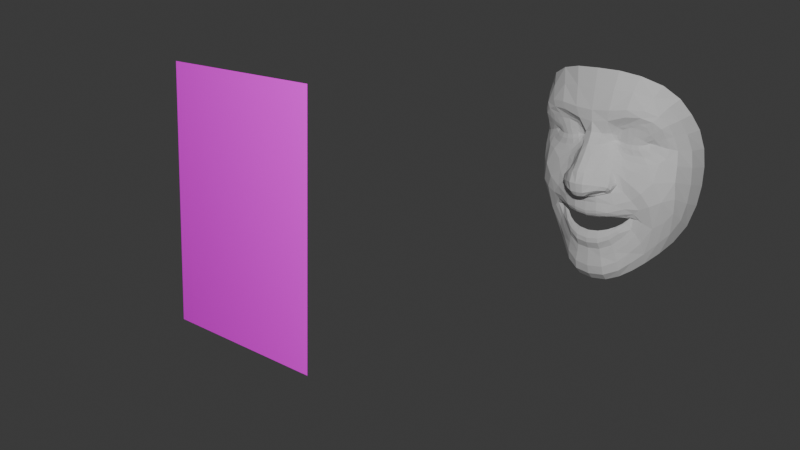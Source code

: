 # Source: canonical_face_render_reprojection.blend  (saved by Blender 4.3.34; exported with 4.5.12 LTS)
import bpy
from mathutils import Matrix  # noqa: F401  (used for matrix-valued properties, if any)

bpy.ops.wm.read_factory_settings(use_empty=True)
scene = bpy.context.scene
scene.name = 'Scene'

# ---- collections
col_collection = bpy.data.collections.new('Collection'); scene.collection.children.link(col_collection)

# ---- images (referenced by path relative to the original .blend; pixels are not part of the script)
import os
ASSET_DIR = os.environ.get("B2B_ASSET_DIR", "")  # directory of the original .blend (textures are referenced by path, not embedded)
HERE = os.path.dirname(os.path.abspath(__file__))  # packed textures are extracted next to this script under _unpacked/

def load_image(name, relpath, width, height, colorspace="sRGB"):
    """Load a texture the original file referenced (path relative to the .blend, or extracted next to this script)."""
    p = next((c for c in (os.path.join(HERE, relpath), os.path.join(ASSET_DIR, relpath)) if relpath and os.path.exists(c)), "")
    if p:
        img = bpy.data.images.load(p, check_existing=True)
        img.name = name
    else:  # same state as the original file: an image datablock whose file is absent (Cycles renders it pink)
        img = bpy.data.images.new(name, width, height)
        img.source = "FILE"
        img.filepath = "//" + (relpath or name)
    img.colorspace_settings.name = colorspace
    return img
img_face_landmarker_keypoints_png = load_image('face_landmarker_keypoints.png', 'face_landmarker_keypoints.png', 1024, 1024, 'sRGB')

# ---- materials (node trees are filled in below, after node groups)
mat_material_002 = bpy.data.materials.new('Material.002')

# ---- material node trees
mat_material_002.use_nodes = True; mat_material_002.node_tree.nodes.clear()
_N = mat_material_002.node_tree.nodes; _L = mat_material_002.node_tree.links
n0 = _N.new('ShaderNodeBsdfPrincipled'); n0.name = 'Principled BSDF'; n0.location = (10, 300)
n1 = _N.new('ShaderNodeOutputMaterial'); n1.name = 'Material Output'; n1.location = (300, 300)
n2 = _N.new('ShaderNodeTexImage'); n2.name = 'Image Texture'; n2.location = (-280, 260)
n2.image = img_face_landmarker_keypoints_png
_L.new(n0.outputs[0], n1.inputs[0])
_L.new(n2.outputs[0], n0.inputs[0])
n1.is_active_output = True

# ---- world
world_world = bpy.data.worlds.new('World'); scene.world = world_world
world_world.use_nodes = True; world_world.node_tree.nodes.clear()
_N = world_world.node_tree.nodes; _L = world_world.node_tree.links
n0 = _N.new('ShaderNodeOutputWorld'); n0.name = 'World Output'; n0.location = (300, 300)
n1 = _N.new('ShaderNodeBackground'); n1.name = 'Background'; n1.location = (10, 300)
n1.inputs[0].default_value = (0.05088, 0.05088, 0.05088, 1.0)
_L.new(n1.outputs[0], n0.inputs[0])
n0.is_active_output = True
world_world.color = (0.05088, 0.05088, 0.05088)
world_world.sun_shadow_jitter_overblur = 0.0

# ---- cameras
cam_camera = bpy.data.cameras.new('Camera')
cam_camera.clip_end = 100.0
cam_camera.ortho_scale = 7.314

# ---- lights
light_light = bpy.data.lights.new('Light', 'POINT')
light_light.energy = 1000.0
light_light.shadow_soft_size = 0.1

# ---- meshes
me_face_mesh_003 = bpy.data.meshes.new('face_mesh.003')
me_face_mesh_003.from_pydata([(0.003929, -0.0743, 0.1135), (-9.901e-06, -0.02182, 0.01189), (0.003507, -0.03788, 0.09797), (0.0395, 0.04805, 0.05509), (0.0, 0.0, 0.0), (0.001063, 0.0281, 0.01261), (0.003239, 0.09502, 0.101), (0.3001, 0.09984, 0.2352), (0.006028, 0.1446, 0.1248), (0.005684, 0.1721, 0.1182), (0.005441, 0.2719, 0.1479), (0.004239, -0.08028, 0.1182), (0.004381, -0.08551, 0.1268), (0.005848, -0.08922, 0.14), (0.009068, -0.1274, 0.1656), (0.008989, -0.1358, 0.1589), (0.008489, -0.1467, 0.15), (0.009531, -0.1582, 0.1534), (0.01146, -0.1743, 0.178), (0.0006119, -0.03282, 0.02884), (0.05231, -0.03061, 0.07437), (0.4897, 0.1742, 0.3845), (0.1864, 0.08762, 0.2033), (0.2291, 0.08575, 0.2052), (0.2712, 0.08553, 0.2136), (0.3246, 0.09223, 0.2407), (0.1495, 0.09139, 0.2066), (0.2603, 0.1377, 0.1888), (0.2086, 0.1366, 0.1906), (0.3065, 0.1328, 0.1993), (0.3356, 0.1241, 0.2134), (0.3675, 0.0812, 0.2575), (0.1852, -0.2006, 0.2241), (0.3168, 0.1023, 0.2462), (0.5025, 0.08763, 0.4027), (0.4215, 0.0926, 0.29), (0.2428, 0.007306, 0.1718), (0.07819, -0.06975, 0.1163), (0.07594, -0.08352, 0.1325), (0.1475, -0.07174, 0.1394), (0.196, -0.07479, 0.1751), (0.135, -0.08168, 0.1511), (0.1806, -0.08174, 0.1831), (0.2532, -0.1129, 0.2418), (0.04019, -0.0215, 0.01431), (0.04397, 0.0005572, 0.003774), (0.3998, 0.1398, 0.2204), (0.1385, 0.05414, 0.1664), (0.1587, -0.005933, 0.09582), (0.1602, 0.006032, 0.1062), (0.3795, 0.01177, 0.2154), (0.0418, 0.02638, 0.02274), (0.2991, 0.163, 0.1629), (0.3589, 0.1547, 0.1882), (0.4475, 0.2107, 0.3196), (0.1007, 0.1483, 0.1347), (0.1624, 0.1289, 0.2012), (0.2936, -0.086, 0.2439), (0.4654, -0.1084, 0.4967), (0.1272, -0.01969, 0.1094), (0.08787, -0.02673, 0.1063), (0.257, -0.08287, 0.247), (0.2444, -0.08386, 0.24), (0.385, 0.1678, 0.2046), (0.1649, -0.01215, 0.1148), (0.2151, 0.1623, 0.1443), (0.2235, 0.1804, 0.1362), (0.2654, 0.2607, 0.1918), (0.4156, 0.1903, 0.256), (0.2392, 0.2226, 0.1631), (0.4266, 0.1488, 0.2465), (0.4593, 0.1607, 0.3141), (0.0782, -0.07715, 0.1218), (0.141, -0.07703, 0.1451), (0.1881, -0.07797, 0.1769), (0.1171, -0.02279, 0.1163), (0.2506, -0.08325, 0.2432), (0.2225, -0.1013, 0.2269), (0.238, -0.0848, 0.2392), (0.09885, -0.01855, 0.06214), (0.1734, -0.08394, 0.1874), (0.1288, -0.08438, 0.1635), (0.07242, -0.08699, 0.1455), (0.08622, -0.1722, 0.1815), (0.0838, -0.1548, 0.1575), (0.08148, -0.1432, 0.1554), (0.07758, -0.1328, 0.1653), (0.07206, -0.1248, 0.1712), (0.1687, -0.1104, 0.2067), (0.178, -0.1128, 0.2014), (0.1886, -0.1177, 0.1972), (0.1959, -0.1235, 0.2035), (0.232, -0.05907, 0.1814), (0.5096, -0.004875, 0.5376), (0.002114, -0.03693, 0.07351), (0.2002, -0.1005, 0.2283), (0.2116, -0.1007, 0.2257), (0.07391, -0.03411, 0.1067), (0.1523, -0.02232, 0.1408), (0.08049, -0.03086, 0.1052), (0.1885, 0.0443, 0.1778), (0.2668, 0.03311, 0.1869), (0.1717, -0.001627, 0.1258), (0.376, 0.2405, 0.2523), (0.3456, 0.2118, 0.2067), (0.3171, 0.18, 0.1684), (0.2107, -0.136, 0.2234), (0.1165, 0.175, 0.1211), (0.1291, 0.2244, 0.1393), (0.1455, 0.27, 0.1564), (0.3037, 0.08748, 0.2274), (0.4159, 0.06915, 0.2766), (0.1258, 0.09612, 0.2106), (0.3775, 0.1149, 0.2428), (0.1053, 0.0655, 0.1535), (0.1257, -0.002924, 0.06258), (0.4663, 0.05367, 0.3123), (0.3863, 0.05822, 0.2479), (0.3327, 0.05284, 0.2184), (0.2483, 0.05468, 0.2024), (0.1837, 0.06156, 0.195), (0.1366, 0.06943, 0.1857), (0.04542, 0.08995, 0.1148), (0.4674, 0.01505, 0.3066), (0.4134, 0.1178, 0.2571), (0.02634, -0.032, 0.03067), (0.1397, 0.03519, 0.1512), (0.519, 0.08815, 0.5087), (0.1013, 0.07939, 0.1803), (0.1772, -0.001341, 0.1616), (0.3474, 0.1011, 0.2529), (0.1258, 0.01207, 0.07519), (0.4952, -0.05505, 0.5249), (0.1265, 0.1021, 0.219), (0.0835, 0.02078, 0.04245), (0.3736, -0.1496, 0.3422), (0.3645, -0.1791, 0.3941), (0.501, 0.002846, 0.4223), (0.4295, -0.1238, 0.3742), (0.4825, 0.1273, 0.3672), (0.1903, -0.2245, 0.2401), (0.02211, -0.03629, 0.07535), (0.1839, 0.02238, 0.1639), (0.4578, 0.08927, 0.3215), (0.2619, 0.09723, 0.216), (0.2283, 0.09704, 0.2081), (0.2302, -0.1039, 0.2317), (0.4672, -0.0274, 0.3202), (0.1079, -0.2545, 0.2447), (0.2416, -0.226, 0.3122), (0.298, -0.2064, 0.3503), (0.005257, 0.2237, 0.1314), (0.01554, -0.2575, 0.2358), (0.1938, 0.09852, 0.2067), (0.16, 0.1004, 0.2116), (0.1368, 0.1011, 0.2183), (0.4454, 0.122, 0.2895), (0.1695, 0.112, 0.2065), (0.2073, 0.1156, 0.1995), (0.2401, 0.1158, 0.2005), (0.2716, 0.1129, 0.2086), (0.2926, 0.1089, 0.2197), (0.5102, 0.1354, 0.4537), (0.2839, 0.09844, 0.2261), (0.004207, -0.05116, 0.1106), (0.1775, -0.05047, 0.1515), (0.1247, -0.01793, 0.09637), (0.07896, -0.04932, 0.1147), (0.004915, 0.1199, 0.1253), (0.3112, -0.1781, 0.3152), (0.2535, -0.2013, 0.28), (0.109, -0.2386, 0.2063), (0.4182, -0.1496, 0.4464), (0.1404, 0.1061, 0.2138), (0.07477, 0.0583, 0.1061), (0.01397, -0.2426, 0.1994), (0.1808, -0.2428, 0.272), (0.4911, -0.04339, 0.42), (0.1249, -0.1192, 0.1869), (0.1344, -0.1241, 0.1814), (0.1423, -0.1324, 0.1759), (0.1479, -0.1428, 0.1804), (0.1576, -0.1576, 0.2004), (0.2175, -0.08237, 0.2131), (0.2253, -0.08041, 0.2143), (0.2318, -0.0784, 0.2134), (0.2748, -0.07027, 0.215), (0.4204, -0.03457, 0.2552), (0.07426, 0.07864, 0.1362), (0.09756, 0.1174, 0.1949), (0.1229, 0.1144, 0.2083), (0.2103, -0.0841, 0.2155), (0.424, -0.08779, 0.3123), (0.05933, 0.1174, 0.149), (0.1712, -0.1771, 0.213), (0.001571, 0.05084, 0.04406), (0.04225, 0.06798, 0.08189), (0.002955, 0.07166, 0.07402), (0.1107, 0.02905, 0.1061), (0.01341, -0.2207, 0.1831), (0.01195, -0.1953, 0.181), (0.0941, -0.192, 0.1888), (0.2758, -0.1253, 0.2561), (0.2159, -0.01685, 0.1737), (0.2276, -0.1544, 0.2379), (0.3224, -0.01587, 0.1886), (0.2642, -0.03691, 0.1894), (0.3647, -0.04767, 0.2236), (0.105, -0.2171, 0.1913), (0.1427, 0.02055, 0.1306), (0.304, -0.1479, 0.2819), (0.2445, -0.176, 0.2579), (0.3194, -0.09473, 0.2528), (0.4597, -0.06456, 0.3355), (0.3677, -0.1057, 0.28), (0.4699, -0.08687, 0.4104), (0.3089, -0.05828, 0.2136), (0.1056, 0.04672, 0.1306), (0.1122, -0.01406, 0.05537), (0.1458, -0.01428, 0.092), (0.08645, -0.001153, 0.03114), (0.1348, 0.1346, 0.1858), (0.2107, 0.1459, 0.179), (0.2753, 0.1471, 0.1801), (0.3278, 0.1412, 0.1937), (0.3627, 0.1306, 0.2151), (0.3802, 0.09721, 0.2662), (0.5057, 0.04557, 0.4143), (0.3411, 0.07465, 0.2414), (0.2978, 0.07067, 0.2223), (0.2394, 0.07108, 0.209), (0.1836, 0.07507, 0.2032), (0.1405, 0.08108, 0.2011), (0.1114, 0.08685, 0.1986), (0.5155, 0.04239, 0.534), (0.1471, -0.01747, 0.109), (0.07502, 0.03986, 0.07892), (0.07574, -0.0178, 0.03002), (0.05405, -0.02825, 0.04391), (0.07886, -0.02115, 0.04619), (0.1366, -0.02256, 0.1211), (0.04356, -0.03057, 0.03545), (0.0394, -0.03367, 0.07517), (0.1112, 0.1018, 0.2134), (0.0895, 0.09767, 0.1936), (0.07619, 0.09407, 0.1685), (0.3062, 0.1055, 0.2311), (0.3517, 0.1137, 0.2333), (-0.0348, 0.04829, 0.0557), (-0.2858, 0.1001, 0.2401), (-0.04778, -0.03015, 0.07498), (-0.4596, 0.1757, 0.3915), (-0.1738, 0.08673, 0.2064), (-0.2149, 0.08507, 0.209), (-0.2566, 0.08563, 0.218), (-0.3078, 0.09299, 0.2459), (-0.1368, 0.09041, 0.2091), (-0.2466, 0.1393, 0.1924), (-0.1948, 0.1375, 0.1936), (-0.2927, 0.1347, 0.2038), (-0.3215, 0.1262, 0.2183), (-0.3487, 0.08273, 0.2632), (-0.1579, -0.1988, 0.2268), (-0.301, 0.1035, 0.2512), (-0.47, 0.08978, 0.4105), (-0.3995, 0.09468, 0.2965), (-0.2278, 0.008065, 0.1749), (-0.06797, -0.06948, 0.117), (-0.06335, -0.08325, 0.1334), (-0.1323, -0.07151, 0.1411), (-0.1773, -0.07468, 0.1773), (-0.1185, -0.08185, 0.1528), (-0.1611, -0.08127, 0.1853), (-0.225, -0.1121, 0.2447), (-0.03905, -0.02115, 0.01472), (-0.04281, 0.0003566, 0.00409), (-0.3842, 0.1438, 0.2264), (-0.1267, 0.05444, 0.1683), (-0.1513, -0.005157, 0.09758), (-0.1513, 0.006565, 0.1079), (-0.3598, 0.01373, 0.2208), (-0.03795, 0.02688, 0.02356), (-0.2861, 0.1665, 0.1671), (-0.3453, 0.1586, 0.1934), (-0.4223, 0.2124, 0.3258), (-0.09025, 0.1495, 0.1362), (-0.1494, 0.1293, 0.2036), (-0.2654, -0.0847, 0.2474), (-0.4243, -0.1042, 0.5029), (-0.1187, -0.01883, 0.1106), (-0.0803, -0.02583, 0.107), (-0.2306, -0.08333, 0.2501), (-0.2183, -0.08418, 0.2425), (-0.3694, 0.1719, 0.2101), (-0.1559, -0.01129, 0.1164), (-0.2027, 0.1645, 0.1471), (-0.2115, 0.1826, 0.1391), (-0.2487, 0.2614, 0.195), (-0.3929, 0.1929, 0.262), (-0.2237, 0.2239, 0.1665), (-0.4076, 0.1527, 0.2547), (-0.4335, 0.1632, 0.321), (-0.06697, -0.07716, 0.1227), (-0.1255, -0.07696, 0.1469), (-0.1695, -0.07814, 0.1791), (-0.1093, -0.02162, 0.1174), (-0.2259, -0.08362, 0.2461), (-0.1981, -0.1016, 0.2293), (-0.2132, -0.08503, 0.2418), (-0.09473, -0.01769, 0.06341), (-0.1528, -0.08336, 0.1896), (-0.1118, -0.08432, 0.1651), (-0.05877, -0.0871, 0.1464), (-0.06341, -0.1709, 0.1825), (-0.06409, -0.1543, 0.1585), (-0.06238, -0.143, 0.1567), (-0.05865, -0.132, 0.1662), (-0.05218, -0.1249, 0.1722), (-0.1454, -0.1098, 0.2087), (-0.1548, -0.1122, 0.2033), (-0.1654, -0.1176, 0.1992), (-0.1732, -0.1234, 0.2056), (-0.2132, -0.05799, 0.1837), (-0.4714, -0.002483, 0.5441), (-0.176, -0.1002, 0.2307), (-0.1865, -0.1005, 0.2279), (-0.06574, -0.03345, 0.1074), (-0.1409, -0.0217, 0.1421), (-0.07267, -0.03036, 0.1059), (-0.1755, 0.0452, 0.1807), (-0.2515, 0.03418, 0.1909), (-0.1621, -0.0008298, 0.1276), (-0.3551, 0.2418, 0.2571), (-0.327, 0.214, 0.2113), (-0.3029, 0.1834, 0.1728), (-0.1837, -0.1349, 0.2258), (-0.1053, 0.1762, 0.1228), (-0.1167, 0.2248, 0.1408), (-0.1322, 0.2705, 0.1581), (-0.2886, 0.08829, 0.2323), (-0.3942, 0.07062, 0.2832), (-0.1145, 0.09462, 0.2128), (-0.3606, 0.1172, 0.2486), (-0.09367, 0.06577, 0.1551), (-0.1203, -0.00235, 0.06405), (-0.4412, 0.05604, 0.3204), (-0.3675, 0.05967, 0.2536), (-0.3169, 0.05392, 0.2234), (-0.2353, 0.05538, 0.2064), (-0.1718, 0.06164, 0.1979), (-0.1245, 0.06955, 0.1878), (-0.03718, 0.09028, 0.1155), (-0.4414, 0.01695, 0.3135), (-0.393, 0.1205, 0.2633), (-0.02387, -0.0315, 0.03101), (-0.1296, 0.03565, 0.153), (-0.481, 0.08989, 0.5155), (-0.09111, 0.07937, 0.1813), (-0.1663, -0.0007273, 0.1633), (-0.3307, 0.1027, 0.2584), (-0.1197, 0.01261, 0.07665), (-0.456, -0.05201, 0.5317), (-0.1136, 0.1006, 0.2213), (-0.07876, 0.02117, 0.04354), (-0.3387, -0.1465, 0.3471), (-0.3252, -0.1749, 0.3984), (-0.4698, 0.005884, 0.4301), (-0.3931, -0.1199, 0.3802), (-0.4535, 0.1294, 0.3749), (-0.1614, -0.2223, 0.2424), (-0.01795, -0.03576, 0.07556), (-0.1726, 0.023, 0.1662), (-0.432, 0.09158, 0.3294), (-0.2478, 0.09709, 0.2203), (-0.2154, 0.09644, 0.2119), (-0.2063, -0.1037, 0.2341), (-0.4405, -0.0248, 0.3265), (-0.0771, -0.2535, 0.2459), (-0.2072, -0.2234, 0.3151), (-0.2613, -0.2029, 0.3538), (-0.1798, 0.09743, 0.2101), (-0.1471, 0.09897, 0.2144), (-0.1251, 0.09977, 0.2209), (-0.4229, 0.1247, 0.2959), (-0.1542, 0.1119, 0.2092), (-0.1911, 0.1164, 0.2027), (-0.2259, 0.1169, 0.2042), (-0.2564, 0.1142, 0.213), (-0.2779, 0.1099, 0.2245), (-0.4763, 0.1374, 0.461), (-0.2698, 0.09833, 0.2309), (-0.1629, -0.04972, 0.1533), (-0.1174, -0.01712, 0.09751), (-0.0695, -0.04886, 0.1154), (-0.2768, -0.1748, 0.3192), (-0.2209, -0.1987, 0.2832), (-0.0813, -0.238, 0.2077), (-0.3773, -0.1453, 0.4513), (-0.1271, 0.1055, 0.2163), (-0.06679, 0.05851, 0.1071), (-0.1486, -0.2409, 0.274), (-0.4575, -0.04047, 0.427), (-0.1045, -0.1183, 0.1885), (-0.1129, -0.1238, 0.1832), (-0.1218, -0.1324, 0.1776), (-0.1262, -0.1421, 0.1821), (-0.1333, -0.1564, 0.2027), (-0.1948, -0.08282, 0.2157), (-0.202, -0.08055, 0.217), (-0.209, -0.07889, 0.2161), (-0.2512, -0.06948, 0.2181), (-0.3965, -0.0322, 0.2611), (-0.0638, 0.07901, 0.1375), (-0.08575, 0.1171, 0.1962), (-0.1106, 0.1138, 0.2101), (-0.186, -0.08385, 0.218), (-0.393, -0.08493, 0.3181), (-0.04878, 0.1175, 0.1499), (-0.1455, -0.1755, 0.2153), (-0.03622, 0.06813, 0.08249), (-0.1028, 0.0298, 0.1075), (-0.07043, -0.1916, 0.1897), (-0.2483, -0.1238, 0.2596), (-0.2015, -0.01599, 0.1761), (-0.2002, -0.1524, 0.2406), (-0.3045, -0.01442, 0.1927), (-0.2474, -0.03556, 0.1923), (-0.342, -0.04536, 0.2283), (-0.08038, -0.2164, 0.1928), (-0.1334, 0.02111, 0.1322), (-0.2725, -0.1456, 0.2857), (-0.2155, -0.1735, 0.2611), (-0.2911, -0.09262, 0.2572), (-0.4292, -0.06135, 0.3419), (-0.338, -0.1033, 0.2847), (-0.4346, -0.08333, 0.417), (-0.2857, -0.05684, 0.2173), (-0.0964, 0.04726, 0.1321), (-0.1066, -0.01313, 0.05672), (-0.1376, -0.01369, 0.09345), (-0.08364, -0.0005729, 0.032), (-0.1232, 0.135, 0.1875), (-0.1982, 0.1476, 0.1819), (-0.2627, 0.149, 0.1841), (-0.314, 0.1436, 0.1984), (-0.3475, 0.1334, 0.2204), (-0.3606, 0.09887, 0.272), (-0.4733, 0.04795, 0.4222), (-0.3249, 0.07552, 0.2467), (-0.2821, 0.07152, 0.227), (-0.2253, 0.07116, 0.2128), (-0.1704, 0.07478, 0.2062), (-0.1283, 0.08051, 0.2034), (-0.09858, 0.08606, 0.2004), (-0.4778, 0.0445, 0.541), (-0.1382, -0.01653, 0.1103), (-0.06894, 0.04055, 0.08009), (-0.07355, -0.01711, 0.03065), (-0.05096, -0.02756, 0.0445), (-0.07524, -0.02069, 0.04693), (-0.1275, -0.02176, 0.1223), (-0.04016, -0.02981, 0.03566), (-0.03499, -0.03371, 0.0754), (-0.09867, 0.1006, 0.2153), (-0.0777, 0.09693, 0.1943), (-0.06658, 0.09365, 0.1696), (-0.291, 0.1065, 0.2362), (-0.3374, 0.1157, 0.2385)], [], [(127, 34, 139), (11, 0, 37), (232, 231, 120), (72, 37, 39), (128, 121, 47), (232, 121, 128), (104, 69, 67), (175, 171, 148), (157, 154, 155), (118, 50, 101), (73, 39, 40), (9, 151, 108), (48, 115, 131), (194, 204, 211), (74, 40, 185), (80, 42, 183), (40, 92, 186), (230, 229, 118), (202, 212, 214), (83, 18, 17), (76, 61, 146), (160, 29, 30), (56, 157, 173), (106, 204, 194), (135, 214, 192), (203, 165, 98), (21, 71, 68), (51, 45, 4), (144, 24, 23), (77, 146, 91), (205, 50, 187), (201, 200, 18), (91, 106, 182), (90, 91, 181), (85, 84, 17), (206, 203, 36), (148, 171, 140), (92, 40, 39), (193, 189, 244), (159, 158, 28), (247, 246, 161), (236, 3, 196), (54, 68, 104), (193, 168, 8), (117, 228, 31), (189, 193, 55), (98, 97, 99), (126, 47, 100), (166, 79, 218), (155, 154, 26), (209, 49, 131), (135, 136, 150), (47, 126, 217), (223, 52, 53), (45, 51, 134), (211, 170, 140), (67, 69, 108), (43, 106, 91), (230, 119, 120), (226, 130, 247), (63, 53, 52), (238, 20, 242), (46, 70, 156), (78, 62, 96), (46, 53, 63), (143, 34, 227), (173, 155, 133), (123, 117, 111), (44, 125, 19), (236, 134, 51), (216, 206, 205), (154, 153, 22), (39, 37, 167), (200, 201, 208), (36, 142, 100), (57, 212, 202), (20, 60, 99), (28, 158, 157), (35, 226, 113), (160, 159, 27), (204, 202, 210), (113, 225, 46), (43, 202, 204), (62, 76, 77), (137, 123, 116), (41, 38, 72), (203, 129, 142), (64, 98, 240), (49, 102, 64), (41, 73, 74), (212, 216, 207), (42, 74, 184), (169, 170, 211), (170, 149, 176), (105, 66, 69), (122, 6, 168), (123, 147, 187), (96, 77, 90), (65, 55, 107), (89, 90, 180), (101, 100, 120), (63, 105, 104), (93, 137, 227), (15, 86, 85), (129, 102, 49), (14, 87, 86), (55, 8, 9), (100, 47, 121), (145, 23, 22), (88, 89, 179), (6, 122, 196), (88, 95, 96), (138, 172, 136), (215, 58, 172), (115, 48, 219), (42, 80, 81), (195, 3, 51), (43, 146, 61), (171, 175, 199), (81, 82, 38), (53, 46, 225), (144, 163, 110), (246, 33, 7), (52, 65, 66), (229, 228, 117), (34, 127, 234), (107, 108, 69), (109, 108, 151), (48, 64, 235), (62, 78, 191), (129, 209, 126), (111, 35, 143), (163, 161, 246), (117, 123, 50), (222, 65, 52), (19, 125, 141), (221, 55, 65), (3, 195, 197), (25, 7, 33), (220, 237, 44), (70, 71, 139), (122, 193, 245), (247, 130, 33), (71, 21, 162), (153, 158, 159), (170, 169, 150), (188, 174, 196), (216, 186, 92), (144, 160, 161), (2, 97, 167), (141, 125, 241), (164, 167, 37), (72, 38, 12), (145, 159, 160), (38, 82, 13), (63, 68, 71), (226, 35, 111), (158, 153, 154), (101, 50, 205), (206, 92, 165), (209, 198, 217), (165, 167, 97), (220, 115, 218), (133, 112, 243), (239, 238, 241), (214, 135, 169), (190, 173, 133), (171, 208, 32), (125, 44, 237), (86, 87, 178), (85, 86, 179), (84, 85, 180), (83, 84, 181), (201, 83, 182), (137, 93, 132), (76, 62, 183), (61, 76, 184), (57, 61, 185), (212, 57, 186), (214, 207, 187), (34, 143, 156), (79, 239, 237), (123, 137, 177), (44, 1, 4), (201, 194, 32), (64, 102, 129), (213, 215, 138), (59, 166, 219), (242, 99, 97), (2, 94, 141), (75, 59, 235), (24, 110, 228), (25, 130, 226), (23, 24, 229), (22, 23, 230), (26, 22, 231), (112, 26, 232), (189, 190, 243), (221, 56, 190), (28, 56, 221), (27, 28, 222), (29, 27, 223), (30, 29, 224), (247, 30, 225), (238, 79, 20), (166, 59, 75), (60, 75, 240), (147, 177, 215), (20, 79, 166), (187, 147, 213), (112, 233, 244), (233, 128, 245), (128, 114, 188), (114, 217, 174), (131, 115, 220), (217, 198, 236), (198, 131, 134), (177, 132, 58), (143, 35, 124), (110, 163, 7), (228, 110, 25), (356, 389, 368), (11, 302, 267), (452, 350, 349), (302, 303, 269), (357, 343, 277), (452, 453, 357), (333, 332, 297), (175, 152, 377), (384, 398, 382), (347, 348, 330), (303, 304, 270), (9, 336, 337), (278, 279, 360), (418, 262, 431), (304, 408, 409), (310, 415, 407), (270, 409, 410), (450, 348, 347), (422, 430, 434), (313, 314, 17), (306, 307, 375), (387, 388, 260), (286, 414, 398), (335, 406, 418), (364, 367, 416), (423, 358, 327), (251, 284, 298), (281, 5, 4), (373, 374, 253), (307, 320, 321), (425, 427, 411), (421, 313, 18), (321, 405, 406), (320, 404, 405), (315, 16, 17), (426, 425, 266), (377, 400, 369), (322, 391, 269), (417, 465, 464), (386, 257, 258), (466, 260, 388), (456, 399, 419), (284, 332, 333), (417, 285, 8), (346, 340, 261), (413, 441, 285), (327, 460, 328), (355, 371, 329), (392, 439, 438), (382, 341, 256), (429, 420, 360), (364, 394, 379), (277, 343, 437), (443, 444, 283), (275, 440, 363), (431, 262, 369), (297, 338, 337), (273, 375, 321), (450, 451, 349), (446, 342, 467), (293, 334, 282), (458, 461, 462), (276, 353, 383), (308, 324, 325), (276, 300, 293), (372, 345, 447), (382, 398, 362), (352, 345, 340), (274, 1, 19), (456, 248, 281), (436, 427, 425), (381, 256, 252), (269, 391, 393), (200, 199, 428), (266, 330, 329), (287, 273, 422), (250, 462, 328), (258, 286, 384), (265, 353, 342), (387, 259, 257), (424, 431, 430), (342, 353, 276), (273, 335, 424), (292, 325, 307), (366, 447, 345), (271, 303, 302), (423, 266, 371), (294, 455, 460), (279, 278, 294), (271, 272, 304), (432, 434, 427), (272, 407, 408), (394, 430, 431), (395, 369, 400), (334, 333, 299), (351, 417, 168), (352, 280, 411), (325, 319, 320), (295, 296, 336), (319, 403, 404), (330, 348, 349), (293, 298, 333), (323, 454, 447), (15, 16, 315), (358, 429, 279), (14, 15, 316), (285, 336, 9), (329, 349, 350), (374, 380, 252), (318, 402, 403), (6, 197, 419), (318, 319, 325), (367, 364, 365), (435, 367, 397), (344, 438, 439), (272, 271, 311), (195, 5, 281), (273, 287, 291), (396, 428, 199), (311, 271, 268), (283, 444, 445), (373, 254, 339), (263, 466, 249), (282, 334, 296), (449, 347, 346), (264, 447, 454), (336, 296, 299), (338, 10, 151), (278, 439, 455), (292, 407, 415), (358, 371, 355), (340, 345, 372), (390, 249, 466), (346, 347, 280), (442, 443, 282), (19, 94, 370), (441, 442, 295), (248, 419, 197), (263, 255, 359), (440, 275, 274), (300, 383, 368), (351, 412, 465), (263, 467, 466), (301, 368, 389), (380, 374, 386), (395, 378, 379), (412, 351, 419), (436, 426, 322), (373, 390, 388), (2, 164, 393), (370, 462, 461), (164, 0, 267), (302, 11, 12), (374, 373, 387), (268, 12, 13), (293, 300, 301), (446, 261, 340), (385, 384, 381), (330, 266, 425), (426, 423, 391), (429, 355, 437), (391, 327, 326), (440, 457, 438), (341, 382, 362), (459, 457, 461), (434, 430, 394), (414, 463, 362), (396, 369, 262), (354, 461, 457), (316, 403, 402), (315, 404, 403), (314, 405, 404), (313, 406, 405), (421, 418, 406), (366, 401, 361), (306, 408, 407), (291, 409, 408), (287, 410, 409), (432, 436, 410), (434, 416, 411), (264, 368, 383), (309, 438, 457), (352, 376, 401), (274, 275, 4), (421, 428, 262), (294, 327, 358), (433, 416, 367), (289, 455, 439), (462, 370, 326), (2, 326, 370), (305, 460, 455), (254, 449, 448), (255, 261, 446), (253, 450, 449), (252, 451, 450), (256, 452, 451), (341, 453, 452), (413, 464, 463), (441, 413, 414), (258, 442, 441), (257, 443, 442), (259, 444, 443), (260, 445, 444), (467, 342, 445), (459, 458, 250), (289, 392, 290), (290, 328, 460), (376, 433, 435), (250, 290, 392), (411, 416, 433), (341, 463, 464), (453, 464, 465), (357, 465, 412), (343, 412, 399), (360, 363, 440), (437, 399, 456), (420, 456, 363), (401, 435, 288), (372, 383, 353), (339, 255, 249), (448, 261, 255), (133, 243, 190), (133, 155, 112), (33, 246, 247), (33, 130, 25), (398, 384, 286), (362, 398, 414), (362, 463, 341), (263, 359, 467), (263, 249, 255), (466, 467, 260), (75, 60, 166), (238, 239, 79), (162, 127, 139), (72, 11, 37), (121, 232, 120), (73, 72, 39), (114, 128, 47), (233, 232, 128), (103, 104, 67), (152, 175, 148), (173, 157, 155), (119, 118, 101), (74, 73, 40), (107, 9, 108), (49, 48, 131), (32, 194, 211), (184, 74, 185), (191, 80, 183), (185, 40, 186), (119, 230, 118), (210, 202, 214), (84, 83, 17), (77, 76, 146), (161, 160, 30), (190, 56, 173), (182, 106, 194), (138, 135, 192), (129, 203, 98), (54, 21, 68), (5, 51, 4), (145, 144, 23), (90, 77, 91), (207, 205, 187), (83, 201, 18), (181, 91, 182), (180, 90, 181), (16, 85, 17), (205, 206, 36), (176, 148, 140), (165, 92, 39), (245, 193, 244), (27, 159, 28), (30, 247, 161), (174, 236, 196), (103, 54, 104), (55, 193, 8), (111, 117, 31), (221, 189, 55), (240, 98, 99), (142, 126, 100), (219, 166, 218), (112, 155, 26), (198, 209, 131), (169, 135, 150), (114, 47, 217), (224, 223, 53), (220, 45, 134), (32, 211, 140), (109, 67, 108), (146, 43, 91), (231, 230, 120), (113, 226, 247), (105, 63, 52), (241, 238, 242), (124, 46, 156), (95, 78, 96), (70, 46, 63), (116, 143, 227), (116, 123, 111), (1, 44, 19), (3, 236, 51), (207, 216, 205), (26, 154, 22), (165, 39, 167), (199, 200, 208), (101, 36, 100), (43, 57, 202), (242, 20, 99), (56, 28, 157), (124, 35, 113), (29, 160, 27), (211, 204, 210), (124, 113, 46), (106, 43, 204), (96, 62, 77), (227, 137, 116), (73, 41, 72), (36, 203, 142), (235, 64, 240), (48, 49, 64), (42, 41, 74), (214, 212, 207), (183, 42, 184), (210, 169, 211), (140, 170, 176), (104, 105, 69), (193, 122, 168), (50, 123, 187), (89, 96, 90), (66, 65, 107), (179, 89, 180), (119, 101, 120), (68, 63, 104), (234, 93, 227), (16, 15, 85), (209, 129, 49), (15, 14, 86), (107, 55, 9), (120, 100, 121), (153, 145, 22), (178, 88, 179), (197, 6, 196), (89, 88, 96), (135, 138, 136), (138, 215, 172), (218, 115, 219), (41, 42, 81), (5, 195, 51), (57, 43, 61), (208, 171, 199), (41, 81, 38), (224, 53, 225), (24, 144, 110), (105, 52, 66), (118, 229, 117), (227, 34, 234), (66, 107, 69), (10, 109, 151), (219, 48, 235), (183, 62, 191), (142, 129, 126), (116, 111, 143), (7, 163, 246), (118, 117, 50), (223, 222, 52), (94, 19, 141), (222, 221, 65), (196, 3, 197), (45, 220, 44), (156, 70, 139), (188, 122, 245), (139, 71, 162), (145, 153, 159), (149, 170, 150), (122, 188, 196), (206, 216, 92), (163, 144, 161), (164, 2, 167), (242, 141, 241), (0, 164, 37), (11, 72, 12), (144, 145, 160), (12, 38, 13), (70, 63, 71), (31, 226, 111), (157, 158, 154), (36, 101, 205), (203, 206, 165), (126, 209, 217), (98, 165, 97), (237, 220, 218), (237, 239, 241), (210, 214, 169), (140, 171, 32), (241, 125, 237), (179, 86, 178), (180, 85, 179), (181, 84, 180), (182, 83, 181), (194, 201, 182), (177, 137, 132), (184, 76, 183), (185, 61, 184), (186, 57, 185), (216, 212, 186), (192, 214, 187), (139, 34, 156), (218, 79, 237), (147, 123, 177), (45, 44, 4), (208, 201, 32), (98, 64, 129), (192, 213, 138), (235, 59, 219), (141, 242, 97), (97, 2, 141), (240, 75, 235), (229, 24, 228), (31, 25, 226), (230, 23, 229), (231, 22, 230), (232, 26, 231), (233, 112, 232), (244, 189, 243), (189, 221, 190), (222, 28, 221), (223, 27, 222), (224, 29, 223), (225, 30, 224), (113, 247, 225), (99, 60, 240), (213, 147, 215), (60, 20, 166), (192, 187, 213), (243, 112, 244), (244, 233, 245), (245, 128, 188), (188, 114, 174), (134, 131, 220), (174, 217, 236), (236, 198, 134), (215, 177, 58), (156, 143, 124), (25, 110, 7), (31, 228, 25), (264, 356, 368), (0, 11, 267), (451, 452, 349), (267, 302, 269), (350, 357, 277), (350, 452, 357), (299, 333, 297), (396, 175, 377), (381, 384, 382), (280, 347, 330), (269, 303, 270), (151, 9, 337), (344, 278, 360), (424, 418, 431), (270, 304, 409), (272, 310, 407), (322, 270, 410), (449, 450, 347), (432, 422, 434), (18, 313, 17), (291, 306, 375), (259, 387, 260), (424, 335, 418), (434, 364, 416), (391, 423, 327), (301, 251, 298), (275, 281, 4), (254, 373, 253), (375, 307, 321), (280, 425, 411), (200, 421, 18), (335, 321, 406), (321, 320, 405), (314, 315, 17), (423, 426, 266), (396, 377, 369), (270, 322, 269), (413, 417, 464), (385, 386, 258), (248, 456, 419), (298, 284, 333), (168, 417, 8), (448, 346, 261), (417, 413, 285), (326, 327, 328), (277, 355, 329), (309, 392, 438), (381, 382, 256), (279, 429, 360), (365, 364, 379), (355, 277, 437), (282, 443, 283), (281, 275, 363), (395, 431, 369), (299, 297, 337), (335, 273, 321), (348, 450, 349), (359, 446, 467), (283, 293, 282), (250, 458, 462), (300, 276, 383), (292, 308, 325), (283, 276, 293), (264, 372, 447), (346, 352, 340), (354, 274, 19), (363, 456, 281), (426, 436, 425), (380, 381, 252), (267, 269, 393), (421, 200, 428), (371, 266, 329), (432, 287, 422), (290, 250, 328), (385, 258, 384), (446, 265, 342), (386, 387, 257), (422, 424, 430), (445, 342, 276), (422, 273, 424), (306, 292, 307), (352, 366, 345), (268, 271, 302), (358, 423, 371), (327, 294, 460), (331, 279, 294), (303, 271, 304), (436, 432, 427), (304, 272, 408), (395, 394, 431), (378, 395, 400), (296, 334, 299), (6, 351, 168), (376, 352, 411), (307, 325, 320), (285, 295, 336), (320, 319, 404), (329, 330, 349), (334, 293, 333), (366, 323, 447), (316, 15, 315), (331, 358, 279), (317, 14, 316), (8, 285, 9), (277, 329, 350), (253, 374, 252), (319, 318, 403), (351, 6, 419), (324, 318, 325), (397, 367, 365), (288, 435, 397), (278, 344, 439), (310, 272, 311), (248, 195, 281), (375, 273, 291), (175, 396, 199), (312, 311, 268), (276, 283, 445), (390, 373, 339), (295, 282, 296), (448, 449, 346), (356, 264, 454), (337, 336, 299), (337, 338, 151), (294, 278, 455), (308, 292, 415), (429, 358, 355), (265, 340, 372), (388, 390, 466), (352, 346, 280), (295, 442, 282), (354, 19, 370), (285, 441, 295), (195, 248, 197), (457, 440, 274), (301, 300, 368), (417, 351, 465), (251, 301, 389), (385, 380, 386), (394, 395, 379), (399, 412, 419), (410, 436, 322), (387, 373, 388), (326, 2, 393), (354, 370, 461), (393, 164, 267), (268, 302, 12), (386, 374, 387), (312, 268, 13), (298, 293, 301), (265, 446, 340), (380, 385, 381), (280, 330, 425), (322, 426, 391), (420, 429, 437), (393, 391, 326), (344, 440, 438), (458, 459, 461), (364, 434, 394), (428, 396, 262), (274, 354, 457), (317, 316, 402), (316, 315, 403), (315, 314, 404), (314, 313, 405), (313, 421, 406), (323, 366, 361), (292, 306, 407), (306, 291, 408), (291, 287, 409), (287, 432, 410), (427, 434, 411), (372, 264, 383), (459, 309, 457), (366, 352, 401), (1, 274, 4), (418, 421, 262), (331, 294, 358), (435, 433, 367), (392, 289, 439), (328, 462, 326), (94, 2, 370), (289, 305, 455), (339, 254, 448), (359, 255, 446), (254, 253, 449), (253, 252, 450), (252, 256, 451), (256, 341, 452), (414, 413, 463), (286, 441, 414), (286, 258, 441), (258, 257, 442), (257, 259, 443), (259, 260, 444), (260, 467, 445), (309, 459, 250), (305, 289, 290), (305, 290, 460), (401, 376, 435), (309, 250, 392), (376, 411, 433), (453, 341, 464), (357, 453, 465), (343, 357, 412), (437, 343, 399), (344, 360, 440), (420, 437, 456), (360, 420, 363), (361, 401, 288), (265, 372, 353), (390, 339, 249), (339, 448, 255)])
me_face_mesh_003.update()
me_plane = bpy.data.meshes.new('Plane')
me_plane.from_pydata([(-1.0, -1.0, 0.0), (1.0, -1.0, 0.0), (-1.0, 1.0, 0.0), (1.0, 1.0, 0.0)], [], [(0, 1, 3, 2)])
_uv = me_plane.uv_layers.new(name='UVMap')
_uv.uv.foreach_set('vector', [0.0, 0.0, 1.0, 0.0, 1.0, 1.0, 0.0, 1.0])
me_plane.materials.append(mat_material_002)
me_plane.update()

# ---- objects
ob_light = bpy.data.objects.new('Light', light_light)
ob_camera = bpy.data.objects.new('Camera', cam_camera)
ob_face_mesh = bpy.data.objects.new('face_mesh', me_face_mesh_003)
ob_plane = bpy.data.objects.new('Plane', me_plane)

# ---- transforms, parenting, visibility, modifiers, constraints
ob_light.location = (3.602, -3.756, 2.604)
ob_light.rotation_euler = (0.6503, 0.05522, 1.866)
ob_light.lock_rotations_4d = False
ob_light.empty_display_type = 'ARROWS'
ob_light.color = (0.0, 0.0, 0.0, 0.0)
ob_light.lineart.crease_threshold = 0.0
ob_camera.location = (3.656, -3.928, 1.349)
ob_camera.rotation_euler = (1.311, -0.02133, 0.8025)
ob_camera.lock_rotations_4d = False
ob_camera.empty_display_type = 'ARROWS'
ob_camera.color = (0.0, 0.0, 0.0, 0.0)
ob_camera.display_type = 'WIRE'
ob_camera.lineart.crease_threshold = 0.0
ob_face_mesh.location = (0.0, 1.006, 0.0)
ob_face_mesh.rotation_euler = (1.571, -0.0, -3.147)
ob_face_mesh.scale = (1.0, 2.337, 1.0)
ob_plane.location = (0.4795, -1.633, 0.3504)
ob_plane.rotation_euler = (1.571, 0.0, 0.0)
ob_plane.scale = (0.3837, 0.5088, 1.0)

# ---- collection membership
col_collection.objects.link(ob_light)
col_collection.objects.link(ob_camera)
col_collection.objects.link(ob_face_mesh)
col_collection.objects.link(ob_plane)

# ---- scene / render settings (as saved in the file)
scene.camera = ob_camera
scene.frame_start = 1; scene.frame_end = 250; scene.frame_set(1)
scene.render.engine = 'BLENDER_EEVEE_NEXT'
scene.render.film_transparent = True
bpy.context.view_layer.update()
